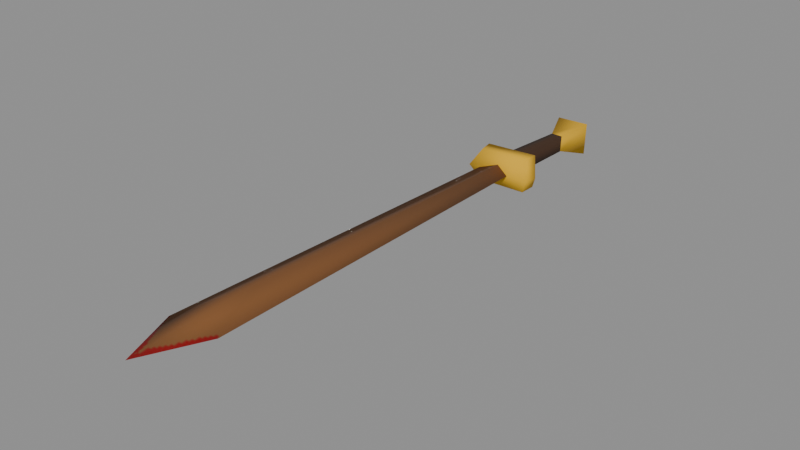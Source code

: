 # Source: iron_2h_sword.blend  (saved by Blender 5.1.30; exported with 4.5.12 LTS)
import bpy
from mathutils import Matrix  # noqa: F401  (used for matrix-valued properties, if any)

bpy.ops.wm.read_factory_settings(use_empty=True)
scene = bpy.context.scene
scene.name = 'Scene'

# ---- images (referenced by path relative to the original .blend; pixels are not part of the script)
import os
ASSET_DIR = os.environ.get("B2B_ASSET_DIR", "")  # directory of the original .blend (textures are referenced by path, not embedded)
HERE = os.path.dirname(os.path.abspath(__file__))  # packed textures are extracted next to this script under _unpacked/

def load_image(name, relpath, width, height, colorspace="sRGB"):
    """Load a texture the original file referenced (path relative to the .blend, or extracted next to this script)."""
    p = next((c for c in (os.path.join(HERE, relpath), os.path.join(ASSET_DIR, relpath)) if relpath and os.path.exists(c)), "")
    if p:
        img = bpy.data.images.load(p, check_existing=True)
        img.name = name
    else:  # same state as the original file: an image datablock whose file is absent (Cycles renders it pink)
        img = bpy.data.images.new(name, width, height)
        img.source = "FILE"
        img.filepath = "//" + (relpath or name)
    img.colorspace_settings.name = colorspace
    return img
img_edgeoverlay = load_image('EdgeOverlay', '_unpacked/EdgeOverlay.f4a57b66.png', 256, 256, 'sRGB')

# ---- materials (node trees are filled in below, after node groups)
mat_material = bpy.data.materials.new('Material')
mat_material_001 = bpy.data.materials.new('Material.001')
mat_blade = bpy.data.materials.new('blade')
mat_edgeoverlay = bpy.data.materials.new('EdgeOverlay')

# ---- material node trees
mat_material.use_nodes = True; mat_material.node_tree.nodes.clear()
_N = mat_material.node_tree.nodes; _L = mat_material.node_tree.links
n0 = _N.new('ShaderNodeBsdfPrincipled'); n0.name = 'Principled BSDF'; n0.location = (-200, 100)
n0.inputs[0].default_value = (0.7601, 0.4285, 0.01282, 1.0)
n0.inputs[2].default_value = 1.0
n1 = _N.new('ShaderNodeOutputMaterial'); n1.name = 'Material Output'; n1.location = (200, 100)
_L.new(n0.outputs[0], n1.inputs[0])
n1.is_active_output = True
mat_material_001.use_nodes = True; mat_material_001.node_tree.nodes.clear()
_N = mat_material_001.node_tree.nodes; _L = mat_material_001.node_tree.links
n0 = _N.new('ShaderNodeBsdfPrincipled'); n0.name = 'Principled BSDF'; n0.location = (-200, 100)
n0.inputs[0].default_value = (0.04817, 0.02122, 0.009134, 1.0)
n0.inputs[2].default_value = 1.0
n1 = _N.new('ShaderNodeOutputMaterial'); n1.name = 'Material Output'; n1.location = (200, 100)
_L.new(n0.outputs[0], n1.inputs[0])
n1.is_active_output = True
mat_blade.use_nodes = True; mat_blade.node_tree.nodes.clear()
_N = mat_blade.node_tree.nodes; _L = mat_blade.node_tree.links
n0 = _N.new('ShaderNodeBsdfPrincipled'); n0.name = 'Principled BSDF'; n0.location = (-200, 100)
n0.inputs[0].default_value = (0.1946, 0.07819, 0.02315, 1.0)
n0.inputs[2].default_value = 1.0
n1 = _N.new('ShaderNodeOutputMaterial'); n1.name = 'Material Output'; n1.location = (200, 100)
_L.new(n0.outputs[0], n1.inputs[0])
n1.is_active_output = True
mat_edgeoverlay.use_nodes = True; mat_edgeoverlay.node_tree.nodes.clear()
_N = mat_edgeoverlay.node_tree.nodes; _L = mat_edgeoverlay.node_tree.links
n0 = _N.new('ShaderNodeOutputMaterial'); n0.name = 'Material Output'; n0.location = (400, 0)
n1 = _N.new('ShaderNodeBsdfPrincipled'); n1.name = 'Principled BSDF'; n1.location = (100, 0)
n1.inputs[2].default_value = 1.0
n2 = _N.new('ShaderNodeTexImage'); n2.name = 'Image Texture'; n2.location = (-300, 0)
n2.image = img_edgeoverlay
_L.new(n2.outputs[0], n1.inputs[0])
_L.new(n1.outputs[0], n0.inputs[0])
n0.is_active_output = True

# ---- meshes
me_runescapemodel_001 = bpy.data.meshes.new('runescapemodel.001')
me_runescapemodel_001.from_pydata([(0.008926, 0.598, 0.03503), (-0.02017, 0.5978, 0.0355), (-0.02082, 0.5965, -0.005629), (0.008278, 0.5968, -0.006096), (0.03765, 0.6716, 0.05296), (-0.03263, 0.3795, 0.04224), (0.01101, 0.3799, 0.04154), (0.01036, 0.3787, 0.0004143), (-0.04358, 0.6612, -0.0278), (0.03635, 0.6692, -0.0293), (0.0002879, 0.7064, 0.01133), (-0.04229, 0.6636, 0.05446), (-0.03328, 0.3783, 0.001114), (0.02579, 0.3397, 0.02248), (-0.003632, 0.3388, 0.002383), (-0.003308, 0.3395, 0.02295), (-0.002984, 0.3401, 0.04351), (0.06404, -0.6198, 0.05066), (0.01132, -0.483, 0.01651), (-0.05954, -0.6282, 0.05286), (-0.05429, 0.3463, 0.02355), (0.01229, -0.4812, 0.0782), (3.604e-05, -0.7731, 0.05627), (-0.07004, 0.3846, -0.01908), (-0.06242, 0.3483, -0.01812), (-0.08338, 0.3275, 0.02401), (-0.091, 0.3638, 0.02304), (0.06839, 0.3789, -0.0108), (0.0688, 0.3353, -0.009498), (0.07663, 0.329, 0.02145), (0.0701, 0.3377, 0.07276), (-0.06112, 0.3508, 0.06414), (-0.06874, 0.3871, 0.06317), (0.08356, 0.3654, 0.02025), (0.06968, 0.3814, 0.07146)], [], [(0, 1, 2), (0, 2, 3), (0, 3, 4), (0, 4, 1), (0, 1, 5), (0, 5, 6), (0, 6, 3), (3, 6, 7), (3, 7, 2), (3, 2, 8), (3, 8, 9), (3, 9, 4), (4, 9, 10), (4, 10, 11), (4, 11, 1), (1, 11, 8), (1, 8, 2), (1, 2, 12), (1, 12, 5), (13, 14, 15), (13, 15, 16), (13, 16, 17), (13, 17, 14), (14, 17, 18), (14, 18, 19), (14, 19, 20), (14, 20, 15), (15, 20, 16), (16, 20, 19), (16, 19, 21), (16, 21, 17), (17, 21, 22), (17, 22, 18), (18, 22, 19), (19, 22, 21), (8, 11, 10), (8, 10, 9), (2, 7, 12), (23, 24, 25), (23, 25, 26), (23, 26, 27), (23, 27, 24), (24, 27, 28), (24, 28, 29), (24, 29, 25), (25, 29, 30), (25, 30, 31), (25, 31, 26), (26, 31, 32), (26, 32, 33), (26, 33, 27), (27, 33, 28), (28, 33, 29), (29, 33, 34), (29, 34, 30), (30, 34, 32), (30, 32, 31), (33, 32, 34)])
me_runescapemodel_001.polygons.foreach_set('use_smooth', [True] * 58)
me_runescapemodel_001.polygons.foreach_set('material_index', [0, 0, 0, 0, 1, 1, 1, 1, 1, 0, 0, 0, 0, 0, 0, 0, 0, 1, 1, 2, 2, 2, 2, 2, 2, 2, 2, 2, 2, 2, 2, 3, 3, 3, 3, 0, 0, 1, 0, 0, 0, 0, 0, 0, 0, 0, 0, 0, 0, 0, 0, 0, 0, 0, 0, 0, 0, 0])
_uv = me_runescapemodel_001.uv_layers.new(name='UVMap')
_uv.uv.foreach_set('vector', [0.0, 0.0, 0.0, 0.0, 0.0, 0.0, 0.0, 0.0, 0.0, 0.0, 0.0, 0.0, 0.0, 0.0, 0.0, 0.0, 0.0, 0.0, 0.0, 0.0, 0.0, 0.0, 0.0, 0.0, 0.0, 0.0, 0.0, 0.0, 0.0, 0.0, 0.0, 0.0, 0.0, 0.0, 0.0, 0.0, 0.0, 0.0, 0.0, 0.0, 0.0, 0.0, 0.0, 0.0, 0.0, 0.0, 0.0, 0.0, 0.0, 0.0, 0.0, 0.0, 0.0, 0.0, 0.0, 0.0, 0.0, 0.0, 0.0, 0.0, 0.0, 0.0, 0.0, 0.0, 0.0, 0.0, 0.0, 0.0, 0.0, 0.0, 0.0, 0.0, 0.0, 0.0, 0.0, 0.0, 0.0, 0.0, 0.0, 0.0, 0.0, 0.0, 0.0, 0.0, 0.0, 0.0, 0.0, 0.0, 0.0, 0.0, 0.0, 0.0, 0.0, 0.0, 0.0, 0.0, 0.0, 0.0, 0.0, 0.0, 0.0, 0.0, 0.0, 0.0, 0.0, 0.0, 0.0, 0.0, 0.0, 0.0, 0.0, 0.0, 0.0, 0.0, 0.2355, 0.0666, 0.2088, 0.04938, 0.2259, 0.04254, 0.2355, 0.0666, 0.2259, 0.04254, 0.2429, 0.0357, 0.1723, 0.9938, 0.154, 0.9942, 0.2088, 0.1366, 0.03687, 0.9939, -2.072e-09, 0.1379, 0.06728, 0.9939, 0.06728, 0.9939, -2.072e-09, 0.1379, 0.05354, 0.261, 0.06728, 0.9939, 0.05354, 0.261, 0.1049, 0.1284, 0.06728, 0.9939, 0.1049, 0.1284, 0.1049, 0.9984, 0.2088, 0.04938, 0.2088, -4.811e-10, 0.2259, 0.04254, 0.2259, 0.04254, 0.2088, -4.811e-10, 0.2429, 0.0357, 0.154, 0.9942, 0.1049, 1.0, 0.1049, 0.1297, 0.154, 0.9942, 0.1049, 0.1297, 0.1735, 0.2607, 0.154, 0.9942, 0.1735, 0.2607, 0.2088, 0.1366, 0.2088, 0.1366, 0.1735, 0.2607, 0.1557, 7.985e-09, -2.072e-09, 0.1379, 0.05365, -7.331e-08, 0.05354, 0.261, 0.05354, 0.261, 0.05365, -7.331e-08, 0.1049, 0.1284, 0.1049, 0.1297, 0.1557, 7.985e-09, 0.1735, 0.2607, 0.0, 0.0, 0.0, 0.0, 0.0, 0.0, 0.0, 0.0, 0.0, 0.0, 0.0, 0.0, 0.0, 0.0, 0.0, 0.0, 0.0, 0.0, 0.0, 0.0, 0.0, 0.0, 0.0, 0.0, 0.0, 0.0, 0.0, 0.0, 0.0, 0.0, 0.0, 0.0, 0.0, 0.0, 0.0, 0.0, 0.0, 0.0, 0.0, 0.0, 0.0, 0.0, 0.0, 0.0, 0.0, 0.0, 0.0, 0.0, 0.0, 0.0, 0.0, 0.0, 0.0, 0.0, 0.0, 0.0, 0.0, 0.0, 0.0, 0.0, 0.0, 0.0, 0.0, 0.0, 0.0, 0.0, 0.0, 0.0, 0.0, 0.0, 0.0, 0.0, 0.0, 0.0, 0.0, 0.0, 0.0, 0.0, 0.0, 0.0, 0.0, 0.0, 0.0, 0.0, 0.0, 0.0, 0.0, 0.0, 0.0, 0.0, 0.0, 0.0, 0.0, 0.0, 0.0, 0.0, 0.0, 0.0, 0.0, 0.0, 0.0, 0.0, 0.0, 0.0, 0.0, 0.0, 0.0, 0.0, 0.0, 0.0, 0.0, 0.0, 0.0, 0.0, 0.0, 0.0, 0.0, 0.0, 0.0, 0.0, 0.0, 0.0, 0.0, 0.0, 0.0, 0.0, 0.0, 0.0, 0.0, 0.0, 0.0, 0.0, 0.0, 0.0, 0.0, 0.0, 0.0, 0.0])
me_runescapemodel_001.materials.append(mat_material)
me_runescapemodel_001.materials.append(mat_material_001)
me_runescapemodel_001.materials.append(mat_blade)
me_runescapemodel_001.materials.append(mat_edgeoverlay)
me_runescapemodel_001.update()
me_runescapemodel_001.normals_split_custom_set([tuple(v) for v in zip(*[iter([0.009539, -0.9995, 0.02983, 0.009539, -0.9995, 0.02983, 0.009539, -0.9995, 0.02983, 0.009539, -0.9995, 0.02983, 0.009539, -0.9995, 0.02983, 0.009539, -0.9995, 0.02983, 0.6216, -0.4058, 0.67, 0.6048, -0.4543, -0.6541, 0.7006, 0.2481, 0.6691, 0.6216, -0.4058, 0.67, 0.7006, 0.2481, 0.6691, -0.6198, -0.3936, 0.6789, 0.7181, 0.02761, 0.6954, -0.6797, 0.0614, 0.7309, -0.7101, 0.06222, 0.7013, 0.7181, 0.02761, 0.6954, -0.7101, 0.06222, 0.7013, 0.7181, 0.02761, 0.6954, 0.7181, 0.02761, 0.6954, 0.7181, 0.02761, 0.6954, 0.6958, -0.01479, -0.718, 0.6958, -0.01479, -0.718, 0.7181, 0.02761, 0.6954, 0.6959, -0.01479, -0.718, 0.6958, -0.01479, -0.718, 0.6959, -0.01479, -0.718, -0.7024, 0.01813, -0.7115, 0.6048, -0.4543, -0.6541, -0.6441, -0.4413, -0.6248, -0.7137, 0.1659, -0.6805, 0.6048, -0.4543, -0.6541, -0.7137, 0.1659, -0.6805, 0.6796, 0.2085, -0.7033, 0.6048, -0.4543, -0.6541, 0.6796, 0.2085, -0.7033, 0.7006, 0.2481, 0.6691, 0.7006, 0.2481, 0.6691, 0.6796, 0.2085, -0.7033, -0.01979, 0.9994, -0.02966, 0.7006, 0.2481, 0.6691, -0.01979, 0.9994, -0.02966, -0.6911, 0.205, 0.6931, 0.7006, 0.2481, 0.6691, -0.6911, 0.205, 0.6931, -0.6198, -0.3936, 0.6789, -0.6198, -0.3936, 0.6789, -0.6911, 0.205, 0.6931, -0.7137, 0.1659, -0.6805, -0.6198, -0.3936, 0.6789, -0.7137, 0.1659, -0.6805, -0.6441, -0.4413, -0.6248, -0.6797, 0.0614, 0.7309, -0.7024, 0.01813, -0.7115, -0.7319, 0.02075, -0.6811, -0.6797, 0.0614, 0.7309, -0.7319, 0.02075, -0.6811, -0.7101, 0.06222, 0.7013, 0.8142, 0.5798, -0.03022, 0.1002, 0.5756, -0.8116, 0.06136, 0.9976, -0.03089, 0.8142, 0.5798, -0.03022, 0.06136, 0.9976, -0.03089, 0.1251, 0.6231, 0.7721, 0.8142, 0.5798, -0.03022, 0.1251, 0.6231, 0.7721, 0.9566, -0.2914, -0.006329, 0.8142, 0.5798, -0.03022, 0.9566, -0.2914, -0.006329, 0.1002, 0.5756, -0.8116, 0.1002, 0.5756, -0.8116, 0.9566, -0.2914, -0.006329, 0.06641, -0.03324, -0.9972, 0.1002, 0.5756, -0.8116, 0.06641, -0.03324, -0.9972, -0.9585, -0.284, 0.02362, 0.1002, 0.5756, -0.8116, -0.9585, -0.284, 0.02362, -0.792, 0.6105, -0.005835, 0.1002, 0.5756, -0.8116, -0.792, 0.6105, -0.005835, 0.06136, 0.9976, -0.03089, 0.06136, 0.9976, -0.03089, -0.792, 0.6105, -0.005835, 0.1251, 0.6231, 0.7721, 0.1251, 0.6231, 0.7721, -0.792, 0.6105, -0.005835, -0.9585, -0.284, 0.02362, 0.1251, 0.6231, 0.7721, -0.9585, -0.284, 0.02362, 0.09779, 0.02651, 0.9949, 0.1251, 0.6231, 0.7721, 0.09779, 0.02651, 0.9949, 0.9566, -0.2914, -0.006329, 0.9566, -0.2914, -0.006329, 0.09779, 0.02651, 0.9949, -0.01473, -0.9994, 0.03021, 0.9566, -0.2914, -0.006329, -0.01473, -0.9994, 0.03021, 0.06641, -0.03324, -0.9972, 0.06641, -0.03324, -0.9972, -0.01473, -0.9994, 0.03021, -0.9585, -0.284, 0.02362, -0.9585, -0.284, 0.02362, -0.01473, -0.9994, 0.03021, 0.09779, 0.02651, 0.9949, -0.7137, 0.1659, -0.6805, -0.6911, 0.205, 0.6931, -0.01979, 0.9994, -0.02966, -0.7137, 0.1659, -0.6805, -0.01979, 0.9994, -0.02966, 0.6796, 0.2085, -0.7033, -0.7024, 0.01813, -0.7115, 0.6959, -0.01479, -0.718, -0.7319, 0.02075, -0.6811, -0.4556, 0.7137, -0.532, -0.3374, -0.4734, -0.8137, -0.6567, -0.754, 0.01616, -0.4556, 0.7137, -0.532, -0.6567, -0.754, 0.01616, -0.9217, 0.3879, 0.001578, -0.4556, 0.7137, -0.532, -0.9217, 0.3879, 0.001578, 0.455, 0.7276, -0.5134, -0.4556, 0.7137, -0.532, 0.455, 0.7276, -0.5134, -0.3374, -0.4734, -0.8137, -0.3374, -0.4734, -0.8137, 0.455, 0.7276, -0.5134, 0.4467, -0.5816, -0.6798, -0.3374, -0.4734, -0.8137, 0.4467, -0.5816, -0.6798, 0.6499, -0.7593, -0.03251, -0.3374, -0.4734, -0.8137, 0.6499, -0.7593, -0.03251, -0.6567, -0.754, 0.01616, -0.6567, -0.754, 0.01616, 0.6499, -0.7593, -0.03251, 0.5257, -0.5094, 0.6813, -0.6567, -0.754, 0.01616, 0.5257, -0.5094, 0.6813, -0.3961, -0.4011, 0.826, -0.6567, -0.754, 0.01616, -0.3961, -0.4011, 0.826, -0.9217, 0.3879, 0.001578, -0.9217, 0.3879, 0.001578, -0.3961, -0.4011, 0.826, -0.4918, 0.7348, 0.4672, -0.9217, 0.3879, 0.001578, -0.4918, 0.7348, 0.4672, 0.8818, 0.4705, -0.03365, -0.9217, 0.3879, 0.001578, 0.8818, 0.4705, -0.03365, 0.455, 0.7276, -0.5134, 0.455, 0.7276, -0.5134, 0.8818, 0.4705, -0.03365, 0.4467, -0.5816, -0.6798, 0.4467, -0.5816, -0.6798, 0.8818, 0.4705, -0.03365, 0.6499, -0.7593, -0.03251, 0.6499, -0.7593, -0.03251, 0.8818, 0.4705, -0.03365, 0.51, 0.6645, 0.5461, 0.6499, -0.7593, -0.03251, 0.51, 0.6645, 0.5461, 0.5257, -0.5094, 0.6813, 0.5257, -0.5094, 0.6813, 0.51, 0.6645, 0.5461, -0.4918, 0.7348, 0.4672, 0.5257, -0.5094, 0.6813, -0.4918, 0.7348, 0.4672, -0.3961, -0.4011, 0.826, 0.8818, 0.4705, -0.03365, -0.4918, 0.7348, 0.4672, 0.51, 0.6645, 0.5461])] * 3)])

# ---- objects
ob_inventory_icon = bpy.data.objects.new('Inventory_Icon', me_runescapemodel_001)

# ---- transforms, parenting, visibility, modifiers, constraints
ob_inventory_icon.location = (0.0, 0.0, 0.0)

# ---- collection membership
scene.collection.objects.link(ob_inventory_icon)

# ---- scene / render settings (as saved in the file)
scene.frame_start = 1; scene.frame_end = 250; scene.frame_set(1)
scene.render.engine = 'BLENDER_EEVEE_NEXT'
scene.render.bake_bias = 0.0
scene.render.bake_samples = 0
scene.cycles.sampling_pattern = 'TABULATED_SOBOL'
scene.eevee.use_volume_custom_range = False
bpy.context.view_layer.update()

# ---- added for rendering (the .blend has no active camera and no usable light): camera, sun + grey world if the file has none
cam_auto = bpy.data.cameras.new('AutoCamera')
cam_auto.lens = 50.0
cam_auto.sensor_width = 36.0
cam_auto.clip_end = 1000.0
ob_auto_camera = bpy.data.objects.new('AutoCamera', cam_auto)
scene.collection.objects.link(ob_auto_camera)
ob_auto_camera.location = (1.37822, -1.69166, 1.13)
ob_auto_camera.rotation_euler = (1.09748, -7.21219e-08, 0.694738)
scene.camera = ob_auto_camera
light_auto_sun = bpy.data.lights.new('AutoSun', 'SUN')
light_auto_sun.energy = 3.0
light_auto_sun.angle = 0.0523599
ob_auto_sun = bpy.data.objects.new('AutoSun', light_auto_sun)
scene.collection.objects.link(ob_auto_sun)
ob_auto_sun.rotation_euler = (0.872665, 0.174533, 0.523599)
if scene.world is None:
    world_auto = bpy.data.worlds.new('AutoWorld')
    world_auto.color = (0.3, 0.3, 0.3)
    scene.world = world_auto
bpy.context.view_layer.update()

